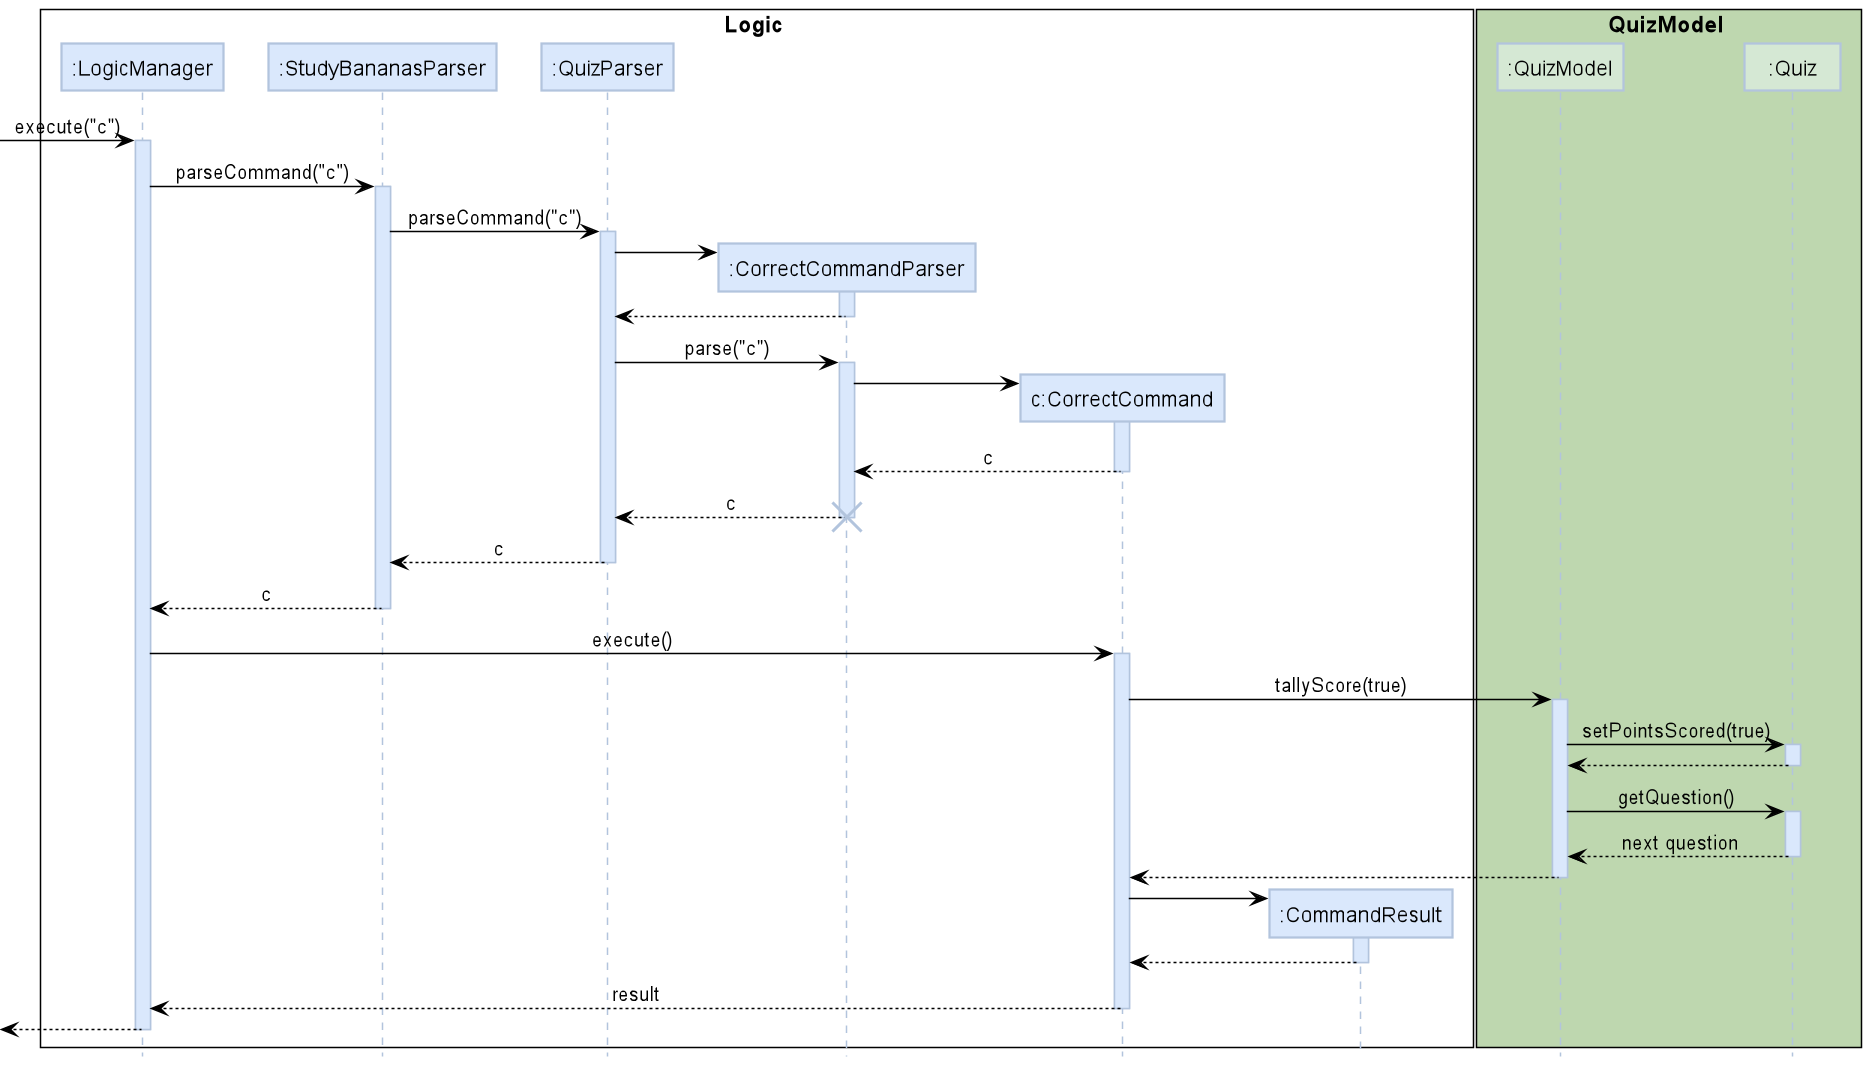

The diagram above was rendered by PlantUML. Its source (embedded in the PNG):
@startuml
!include style.puml

skinparam participantBorderColor LOGIC_COLOR_T1
skinparam sequence {
ArrowColor #000000
ActorBorderColor LOGIC_COLOR_T1
LifeLineBorderColor LOGIC_COLOR_T1
LifeLineBackgroundColor LOGIC_COLOR
}
skinparam sequenceBoxBorderColor #black

box Logic #FFFFFF
participant ":LogicManager" as LogicManager LOGIC_COLOR
participant ":StudyBananasParser" as StudyBananasParser LOGIC_COLOR
participant ":QuizParser" as QuizParser LOGIC_COLOR
participant ":CorrectCommandParser" as CorrectCommandParser LOGIC_COLOR
participant "c:CorrectCommand" as CorrectCommand LOGIC_COLOR
participant ":CommandResult" as CommandResult LOGIC_COLOR
end box

box QuizModel MODEL_COLOR_T1
participant ":QuizModel" as QuizModel MODEL_COLOR
participant ":Quiz" as Quiz MODEL_COLOR
end box

[-> LogicManager : execute("c")
activate LogicManager

LogicManager -> StudyBananasParser : parseCommand("c")
activate StudyBananasParser

StudyBananasParser -> QuizParser : parseCommand("c")
activate QuizParser

create CorrectCommandParser
QuizParser -> CorrectCommandParser
activate CorrectCommandParser

CorrectCommandParser --> QuizParser
deactivate CorrectCommandParser

QuizParser -> CorrectCommandParser : parse("c")
activate CorrectCommandParser

create CorrectCommand
CorrectCommandParser -> CorrectCommand
activate CorrectCommand

CorrectCommand --> CorrectCommandParser : c
deactivate CorrectCommand

CorrectCommandParser --> QuizParser : c
deactivate CorrectCommandParser
destroy CorrectCommandParser

QuizParser --> StudyBananasParser : c
deactivate QuizParser

StudyBananasParser --> LogicManager : c
deactivate StudyBananasParser

LogicManager -> CorrectCommand : execute()
activate CorrectCommand

CorrectCommand -> QuizModel : tallyScore(true)
activate QuizModel

QuizModel -> Quiz : setPointsScored(true)
activate Quiz

Quiz --> QuizModel
deactivate Quiz

QuizModel -> Quiz : getQuestion()
activate Quiz

Quiz --> QuizModel : next question
deactivate Quiz

QuizModel --> CorrectCommand
deactivate QuizModel

create CommandResult
CorrectCommand -> CommandResult
activate CommandResult

CommandResult --> CorrectCommand
deactivate CommandResult

CorrectCommand --> LogicManager : result
deactivate CorrectCommand

[<--LogicManager
deactivate LogicManager
@enduml